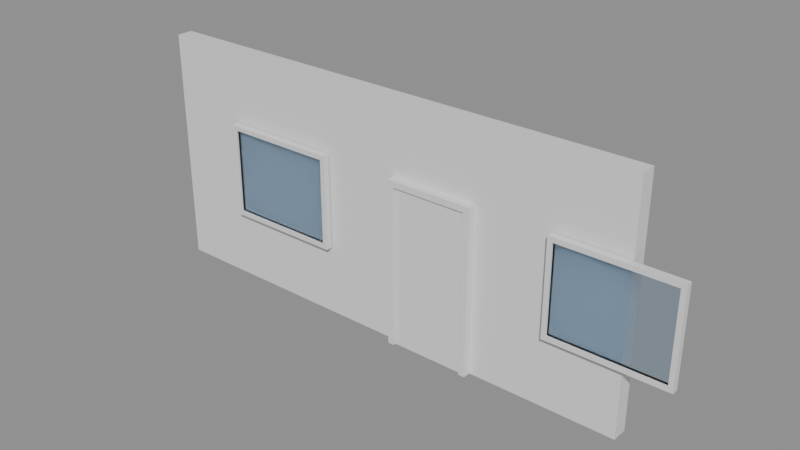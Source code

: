 # Source: e1530_after.blend  (saved by Blender 5.2.44; exported with 4.5.12 LTS)
import bpy
from mathutils import Matrix  # noqa: F401  (used for matrix-valued properties, if any)

bpy.ops.wm.read_factory_settings(use_empty=True)
scene = bpy.context.scene
scene.name = 'Scene'

# ---- materials (node trees are filled in below, after node groups)
mat_ladrillo_rojo = bpy.data.materials.new('Ladrillo_Rojo')
mat_marco_negro = bpy.data.materials.new('Marco_Negro')
mat_madera_nogal = bpy.data.materials.new('Madera_Nogal')
mat_vidrio = bpy.data.materials.new('Vidrio')

# ---- material node trees
mat_ladrillo_rojo.use_nodes = True; mat_ladrillo_rojo.node_tree.nodes.clear()
_N = mat_ladrillo_rojo.node_tree.nodes; _L = mat_ladrillo_rojo.node_tree.links
n0 = _N.new('ShaderNodeBsdfPrincipled'); n0.name = 'Principled BSDF'; n0.location = (-200, 100)
n0.inputs[3].default_value = 1.45
n0.inputs[10].default_value = 0.005
n1 = _N.new('ShaderNodeOutputMaterial'); n1.name = 'Material Output'; n1.location = (200, 100)
_L.new(n0.outputs[0], n1.inputs[0])
n1.is_active_output = True
mat_marco_negro.use_nodes = True; mat_marco_negro.node_tree.nodes.clear()
_N = mat_marco_negro.node_tree.nodes; _L = mat_marco_negro.node_tree.links
n0 = _N.new('ShaderNodeBsdfPrincipled'); n0.name = 'Principled BSDF'; n0.location = (-200, 100)
n0.inputs[3].default_value = 1.45
n0.inputs[10].default_value = 0.005
n1 = _N.new('ShaderNodeOutputMaterial'); n1.name = 'Material Output'; n1.location = (200, 100)
_L.new(n0.outputs[0], n1.inputs[0])
n1.is_active_output = True
mat_madera_nogal.use_nodes = True; mat_madera_nogal.node_tree.nodes.clear()
_N = mat_madera_nogal.node_tree.nodes; _L = mat_madera_nogal.node_tree.links
n0 = _N.new('ShaderNodeBsdfPrincipled'); n0.name = 'Principled BSDF'; n0.location = (-200, 100)
n0.inputs[3].default_value = 1.45
n0.inputs[10].default_value = 0.005
n1 = _N.new('ShaderNodeOutputMaterial'); n1.name = 'Material Output'; n1.location = (200, 100)
_L.new(n0.outputs[0], n1.inputs[0])
n1.is_active_output = True
mat_vidrio.use_nodes = True; mat_vidrio.node_tree.nodes.clear()
_N = mat_vidrio.node_tree.nodes; _L = mat_vidrio.node_tree.links
n0 = _N.new('ShaderNodeBsdfPrincipled'); n0.name = 'Principled BSDF'; n0.location = (-200, 100)
n0.inputs[0].default_value = (0.7, 0.85, 1.0, 1.0)
n0.inputs[2].default_value = 0.05
n0.inputs[3].default_value = 1.45
n0.inputs[10].default_value = 0.005
n0.inputs[18].default_value = 1.0
n1 = _N.new('ShaderNodeOutputMaterial'); n1.name = 'Material Output'; n1.location = (200, 100)
_L.new(n0.outputs[0], n1.inputs[0])
n1.is_active_output = True

# ---- meshes
me_muro_fachada_cuerpo_mesh = bpy.data.meshes.new('Muro_Fachada_Cuerpo_mesh')
me_muro_fachada_cuerpo_mesh.from_pydata([(0.0, 0.0, 0.0), (6.4, 0.0, 0.0), (6.4, 0.2, 0.0), (0.0, 0.2, 0.0), (0.0, 0.0, 3.0), (6.4, 0.0, 3.0), (6.4, 0.2, 3.0), (0.0, 0.2, 3.0)], [], [(0, 1, 2, 3), (4, 5, 6, 7), (0, 1, 5, 4), (1, 2, 6, 5), (2, 3, 7, 6), (3, 0, 4, 7)])
me_muro_fachada_cuerpo_mesh.materials.append(mat_ladrillo_rojo)
me_muro_fachada_cuerpo_mesh.update()
me_puerta_principal_jamba_izq_mesh = bpy.data.meshes.new('Puerta_Principal_Jamba_Izq_mesh')
me_puerta_principal_jamba_izq_mesh.from_pydata([(0.0, 0.0, 0.0), (0.08, 0.0, 0.0), (0.08, 0.1, 0.0), (0.0, 0.1, 0.0), (0.0, 0.0, 2.1), (0.08, 0.0, 2.1), (0.08, 0.1, 2.1), (0.0, 0.1, 2.1)], [], [(0, 1, 2, 3), (4, 5, 6, 7), (0, 1, 5, 4), (1, 2, 6, 5), (2, 3, 7, 6), (3, 0, 4, 7)])
me_puerta_principal_jamba_izq_mesh.materials.append(mat_marco_negro)
me_puerta_principal_jamba_izq_mesh.update()
me_puerta_principal_jamba_der_mesh = bpy.data.meshes.new('Puerta_Principal_Jamba_Der_mesh')
me_puerta_principal_jamba_der_mesh.from_pydata([(0.0, 0.0, 0.0), (0.08, 0.0, 0.0), (0.08, 0.1, 0.0), (0.0, 0.1, 0.0), (0.0, 0.0, 2.1), (0.08, 0.0, 2.1), (0.08, 0.1, 2.1), (0.0, 0.1, 2.1)], [], [(0, 1, 2, 3), (4, 5, 6, 7), (0, 1, 5, 4), (1, 2, 6, 5), (2, 3, 7, 6), (3, 0, 4, 7)])
me_puerta_principal_jamba_der_mesh.materials.append(mat_marco_negro)
me_puerta_principal_jamba_der_mesh.update()
me_puerta_principal_dintel_mesh = bpy.data.meshes.new('Puerta_Principal_Dintel_mesh')
me_puerta_principal_dintel_mesh.from_pydata([(0.0, 0.0, 0.0), (0.94, 0.0, 0.0), (0.94, 0.1, 0.0), (0.0, 0.1, 0.0), (0.0, 0.0, 0.08), (0.94, 0.0, 0.08), (0.94, 0.1, 0.08), (0.0, 0.1, 0.08)], [], [(0, 1, 2, 3), (4, 5, 6, 7), (0, 1, 5, 4), (1, 2, 6, 5), (2, 3, 7, 6), (3, 0, 4, 7)])
me_puerta_principal_dintel_mesh.materials.append(mat_marco_negro)
me_puerta_principal_dintel_mesh.update()
me_puerta_principal_panel_mesh = bpy.data.meshes.new('Puerta_Principal_Panel_mesh')
me_puerta_principal_panel_mesh.from_pydata([(0.0, 0.0, 0.0), (0.93, 0.0, 0.0), (0.93, 0.04, 0.0), (0.0, 0.04, 0.0), (0.0, 0.0, 2.01), (0.93, 0.0, 2.01), (0.93, 0.04, 2.01), (0.0, 0.04, 2.01)], [], [(0, 1, 2, 3), (4, 5, 6, 7), (0, 1, 5, 4), (1, 2, 6, 5), (2, 3, 7, 6), (3, 0, 4, 7)])
me_puerta_principal_panel_mesh.materials.append(mat_madera_nogal)
me_puerta_principal_panel_mesh.update()
me_ventana_derecha_jamba_izq_mesh = bpy.data.meshes.new('Ventana_Derecha_Jamba_Izq_mesh')
me_ventana_derecha_jamba_izq_mesh.from_pydata([(0.0, 0.0, 0.0), (0.06, 0.0, 0.0), (0.06, 0.08, 0.0), (0.0, 0.08, 0.0), (0.0, 0.0, 1.2), (0.06, 0.0, 1.2), (0.06, 0.08, 1.2), (0.0, 0.08, 1.2)], [], [(0, 1, 2, 3), (4, 5, 6, 7), (0, 1, 5, 4), (1, 2, 6, 5), (2, 3, 7, 6), (3, 0, 4, 7)])
me_ventana_derecha_jamba_izq_mesh.materials.append(mat_marco_negro)
me_ventana_derecha_jamba_izq_mesh.update()
me_ventana_derecha_jamba_der_mesh = bpy.data.meshes.new('Ventana_Derecha_Jamba_Der_mesh')
me_ventana_derecha_jamba_der_mesh.from_pydata([(0.0, 0.0, 0.0), (0.06, 0.0, 0.0), (0.06, 0.08, 0.0), (0.0, 0.08, 0.0), (0.0, 0.0, 1.2), (0.06, 0.0, 1.2), (0.06, 0.08, 1.2), (0.0, 0.08, 1.2)], [], [(0, 1, 2, 3), (4, 5, 6, 7), (0, 1, 5, 4), (1, 2, 6, 5), (2, 3, 7, 6), (3, 0, 4, 7)])
me_ventana_derecha_jamba_der_mesh.materials.append(mat_marco_negro)
me_ventana_derecha_jamba_der_mesh.update()
me_ventana_derecha_trav_inf_mesh = bpy.data.meshes.new('Ventana_Derecha_Trav_Inf_mesh')
me_ventana_derecha_trav_inf_mesh.from_pydata([(0.0, 0.0, 0.0), (1.38, 0.0, 0.0), (1.38, 0.08, 0.0), (0.0, 0.08, 0.0), (0.0, 0.0, 0.06), (1.38, 0.0, 0.06), (1.38, 0.08, 0.06), (0.0, 0.08, 0.06)], [], [(0, 1, 2, 3), (4, 5, 6, 7), (0, 1, 5, 4), (1, 2, 6, 5), (2, 3, 7, 6), (3, 0, 4, 7)])
me_ventana_derecha_trav_inf_mesh.materials.append(mat_marco_negro)
me_ventana_derecha_trav_inf_mesh.update()
me_ventana_derecha_trav_sup_mesh = bpy.data.meshes.new('Ventana_Derecha_Trav_Sup_mesh')
me_ventana_derecha_trav_sup_mesh.from_pydata([(0.0, 0.0, 0.0), (1.38, 0.0, 0.0), (1.38, 0.08, 0.0), (0.0, 0.08, 0.0), (0.0, 0.0, 0.06), (1.38, 0.0, 0.06), (1.38, 0.08, 0.06), (0.0, 0.08, 0.06)], [], [(0, 1, 2, 3), (4, 5, 6, 7), (0, 1, 5, 4), (1, 2, 6, 5), (2, 3, 7, 6), (3, 0, 4, 7)])
me_ventana_derecha_trav_sup_mesh.materials.append(mat_marco_negro)
me_ventana_derecha_trav_sup_mesh.update()
me_ventana_derecha_vidrio_1_1_mesh = bpy.data.meshes.new('Ventana_Derecha_Vidrio_1_1_mesh')
me_ventana_derecha_vidrio_1_1_mesh.from_pydata([(0.0, 0.0, 0.0), (1.38, 0.0, 0.0), (1.38, 0.06, 0.0), (0.0, 0.06, 0.0), (0.0, 0.0, 1.08), (1.38, 0.0, 1.08), (1.38, 0.06, 1.08), (0.0, 0.06, 1.08)], [], [(0, 1, 2, 3), (4, 5, 6, 7), (0, 1, 5, 4), (1, 2, 6, 5), (2, 3, 7, 6), (3, 0, 4, 7)])
me_ventana_derecha_vidrio_1_1_mesh.materials.append(mat_vidrio)
me_ventana_derecha_vidrio_1_1_mesh.update()
me_ventana_izquierda_jamba_izq_mesh = bpy.data.meshes.new('Ventana_Izquierda_Jamba_Izq_mesh')
me_ventana_izquierda_jamba_izq_mesh.from_pydata([(0.0, 0.0, 0.0), (0.06, 0.0, 0.0), (0.06, 0.08, 0.0), (0.0, 0.08, 0.0), (0.0, 0.0, 1.2), (0.06, 0.0, 1.2), (0.06, 0.08, 1.2), (0.0, 0.08, 1.2)], [], [(0, 1, 2, 3), (4, 5, 6, 7), (0, 1, 5, 4), (1, 2, 6, 5), (2, 3, 7, 6), (3, 0, 4, 7)])
me_ventana_izquierda_jamba_izq_mesh.materials.append(mat_marco_negro)
me_ventana_izquierda_jamba_izq_mesh.update()
me_ventana_izquierda_jamba_der_mesh = bpy.data.meshes.new('Ventana_Izquierda_Jamba_Der_mesh')
me_ventana_izquierda_jamba_der_mesh.from_pydata([(0.0, 0.0, 0.0), (0.06, 0.0, 0.0), (0.06, 0.08, 0.0), (0.0, 0.08, 0.0), (0.0, 0.0, 1.2), (0.06, 0.0, 1.2), (0.06, 0.08, 1.2), (0.0, 0.08, 1.2)], [], [(0, 1, 2, 3), (4, 5, 6, 7), (0, 1, 5, 4), (1, 2, 6, 5), (2, 3, 7, 6), (3, 0, 4, 7)])
me_ventana_izquierda_jamba_der_mesh.materials.append(mat_marco_negro)
me_ventana_izquierda_jamba_der_mesh.update()
me_ventana_izquierda_trav_inf_mesh = bpy.data.meshes.new('Ventana_Izquierda_Trav_Inf_mesh')
me_ventana_izquierda_trav_inf_mesh.from_pydata([(0.0, 0.0, 0.0), (1.38, 0.0, 0.0), (1.38, 0.08, 0.0), (0.0, 0.08, 0.0), (0.0, 0.0, 0.06), (1.38, 0.0, 0.06), (1.38, 0.08, 0.06), (0.0, 0.08, 0.06)], [], [(0, 1, 2, 3), (4, 5, 6, 7), (0, 1, 5, 4), (1, 2, 6, 5), (2, 3, 7, 6), (3, 0, 4, 7)])
me_ventana_izquierda_trav_inf_mesh.materials.append(mat_marco_negro)
me_ventana_izquierda_trav_inf_mesh.update()
me_ventana_izquierda_trav_sup_mesh = bpy.data.meshes.new('Ventana_Izquierda_Trav_Sup_mesh')
me_ventana_izquierda_trav_sup_mesh.from_pydata([(0.0, 0.0, 0.0), (1.38, 0.0, 0.0), (1.38, 0.08, 0.0), (0.0, 0.08, 0.0), (0.0, 0.0, 0.06), (1.38, 0.0, 0.06), (1.38, 0.08, 0.06), (0.0, 0.08, 0.06)], [], [(0, 1, 2, 3), (4, 5, 6, 7), (0, 1, 5, 4), (1, 2, 6, 5), (2, 3, 7, 6), (3, 0, 4, 7)])
me_ventana_izquierda_trav_sup_mesh.materials.append(mat_marco_negro)
me_ventana_izquierda_trav_sup_mesh.update()
me_ventana_izquierda_vidrio_1_1_mesh = bpy.data.meshes.new('Ventana_Izquierda_Vidrio_1_1_mesh')
me_ventana_izquierda_vidrio_1_1_mesh.from_pydata([(0.0, 0.0, 0.0), (1.38, 0.0, 0.0), (1.38, 0.06, 0.0), (0.0, 0.06, 0.0), (0.0, 0.0, 1.08), (1.38, 0.0, 1.08), (1.38, 0.06, 1.08), (0.0, 0.06, 1.08)], [], [(0, 1, 2, 3), (4, 5, 6, 7), (0, 1, 5, 4), (1, 2, 6, 5), (2, 3, 7, 6), (3, 0, 4, 7)])
me_ventana_izquierda_vidrio_1_1_mesh.materials.append(mat_vidrio)
me_ventana_izquierda_vidrio_1_1_mesh.update()

# ---- objects
ob_muro_fachada = bpy.data.objects.new('Muro_Fachada', None)
ob_muro_fachada_cuerpo = bpy.data.objects.new('Muro_Fachada_Cuerpo', me_muro_fachada_cuerpo_mesh)
ob_puerta_principal = bpy.data.objects.new('Puerta_Principal', None)
ob_puerta_principal_jamba_izq = bpy.data.objects.new('Puerta_Principal_Jamba_Izq', me_puerta_principal_jamba_izq_mesh)
ob_puerta_principal_jamba_der = bpy.data.objects.new('Puerta_Principal_Jamba_Der', me_puerta_principal_jamba_der_mesh)
ob_puerta_principal_dintel = bpy.data.objects.new('Puerta_Principal_Dintel', me_puerta_principal_dintel_mesh)
ob_puerta_principal_panel = bpy.data.objects.new('Puerta_Principal_Panel', me_puerta_principal_panel_mesh)
ob_ventana_derecha = bpy.data.objects.new('Ventana_Derecha', None)
ob_ventana_derecha_jamba_izq = bpy.data.objects.new('Ventana_Derecha_Jamba_Izq', me_ventana_derecha_jamba_izq_mesh)
ob_ventana_derecha_jamba_der = bpy.data.objects.new('Ventana_Derecha_Jamba_Der', me_ventana_derecha_jamba_der_mesh)
ob_ventana_derecha_trav_inf = bpy.data.objects.new('Ventana_Derecha_Trav_Inf', me_ventana_derecha_trav_inf_mesh)
ob_ventana_derecha_trav_sup = bpy.data.objects.new('Ventana_Derecha_Trav_Sup', me_ventana_derecha_trav_sup_mesh)
ob_ventana_derecha_vidrio_1_1 = bpy.data.objects.new('Ventana_Derecha_Vidrio_1_1', me_ventana_derecha_vidrio_1_1_mesh)
ob_ventana_izquierda = bpy.data.objects.new('Ventana_Izquierda', None)
ob_ventana_izquierda_jamba_izq = bpy.data.objects.new('Ventana_Izquierda_Jamba_Izq', me_ventana_izquierda_jamba_izq_mesh)
ob_ventana_izquierda_jamba_der = bpy.data.objects.new('Ventana_Izquierda_Jamba_Der', me_ventana_izquierda_jamba_der_mesh)
ob_ventana_izquierda_trav_inf = bpy.data.objects.new('Ventana_Izquierda_Trav_Inf', me_ventana_izquierda_trav_inf_mesh)
ob_ventana_izquierda_trav_sup = bpy.data.objects.new('Ventana_Izquierda_Trav_Sup', me_ventana_izquierda_trav_sup_mesh)
ob_ventana_izquierda_vidrio_1_1 = bpy.data.objects.new('Ventana_Izquierda_Vidrio_1_1', me_ventana_izquierda_vidrio_1_1_mesh)

# ---- transforms, parenting, visibility, modifiers, constraints
ob_muro_fachada.location = (0.0, 0.0, 0.0)
ob_muro_fachada.empty_display_type = 'ARROWS'
ob_muro_fachada_cuerpo.parent = ob_muro_fachada
ob_muro_fachada_cuerpo.location = (0.0, 0.0, 0.0)
ob_puerta_principal.location = (3.45, -0.1, 0.0)
ob_puerta_principal.empty_display_type = 'ARROWS'
ob_puerta_principal_jamba_izq.parent = ob_puerta_principal
ob_puerta_principal_jamba_izq.location = (0.0, 0.0, 0.0)
ob_puerta_principal_jamba_der.parent = ob_puerta_principal
ob_puerta_principal_jamba_der.location = (1.02, 0.0, 0.0)
ob_puerta_principal_dintel.parent = ob_puerta_principal
ob_puerta_principal_dintel.location = (0.08, 0.0, 2.02)
ob_puerta_principal_panel.parent = ob_puerta_principal
ob_puerta_principal_panel.location = (0.085, 0.03, 0.005)
ob_ventana_derecha.location = (5.5, -0.1, 0.9)
ob_ventana_derecha.empty_display_type = 'ARROWS'
ob_ventana_derecha_jamba_izq.parent = ob_ventana_derecha
ob_ventana_derecha_jamba_izq.location = (0.0, 0.0, 0.0)
ob_ventana_derecha_jamba_der.parent = ob_ventana_derecha
ob_ventana_derecha_jamba_der.location = (1.44, 0.0, 0.0)
ob_ventana_derecha_trav_inf.parent = ob_ventana_derecha
ob_ventana_derecha_trav_inf.location = (0.06, 0.0, 0.0)
ob_ventana_derecha_trav_sup.parent = ob_ventana_derecha
ob_ventana_derecha_trav_sup.location = (0.06, 0.0, 1.14)
ob_ventana_derecha_vidrio_1_1.parent = ob_ventana_derecha
ob_ventana_derecha_vidrio_1_1.location = (0.06, 0.02, 0.06)
ob_ventana_izquierda.location = (1.0, -0.1, 0.9)
ob_ventana_izquierda.empty_display_type = 'ARROWS'
ob_ventana_izquierda_jamba_izq.parent = ob_ventana_izquierda
ob_ventana_izquierda_jamba_izq.location = (0.0, 0.0, 0.0)
ob_ventana_izquierda_jamba_der.parent = ob_ventana_izquierda
ob_ventana_izquierda_jamba_der.location = (1.44, 0.0, 0.0)
ob_ventana_izquierda_trav_inf.parent = ob_ventana_izquierda
ob_ventana_izquierda_trav_inf.location = (0.06, 0.0, 0.0)
ob_ventana_izquierda_trav_sup.parent = ob_ventana_izquierda
ob_ventana_izquierda_trav_sup.location = (0.06, 0.0, 1.14)
ob_ventana_izquierda_vidrio_1_1.parent = ob_ventana_izquierda
ob_ventana_izquierda_vidrio_1_1.location = (0.06, 0.02, 0.06)

# ---- collection membership
scene.collection.objects.link(ob_muro_fachada)
scene.collection.objects.link(ob_muro_fachada_cuerpo)
scene.collection.objects.link(ob_puerta_principal)
scene.collection.objects.link(ob_puerta_principal_jamba_izq)
scene.collection.objects.link(ob_puerta_principal_jamba_der)
scene.collection.objects.link(ob_puerta_principal_dintel)
scene.collection.objects.link(ob_puerta_principal_panel)
scene.collection.objects.link(ob_ventana_derecha)
scene.collection.objects.link(ob_ventana_derecha_jamba_izq)
scene.collection.objects.link(ob_ventana_derecha_jamba_der)
scene.collection.objects.link(ob_ventana_derecha_trav_inf)
scene.collection.objects.link(ob_ventana_derecha_trav_sup)
scene.collection.objects.link(ob_ventana_derecha_vidrio_1_1)
scene.collection.objects.link(ob_ventana_izquierda)
scene.collection.objects.link(ob_ventana_izquierda_jamba_izq)
scene.collection.objects.link(ob_ventana_izquierda_jamba_der)
scene.collection.objects.link(ob_ventana_izquierda_trav_inf)
scene.collection.objects.link(ob_ventana_izquierda_trav_sup)
scene.collection.objects.link(ob_ventana_izquierda_vidrio_1_1)

# ---- scene / render settings (as saved in the file)
scene.frame_start = 1; scene.frame_end = 250; scene.frame_set(1)
scene.render.engine = 'BLENDER_EEVEE_NEXT'
scene.render.bake_bias = 0.0
scene.render.bake_samples = 0
scene.render.compositor_device = 'GPU'
scene.eevee.use_volume_custom_range = False
scene.eevee.fast_gi_thickness_near = 0.1
scene.eevee.fast_gi_thickness_far = 0.0
scene.eevee.ray_tracing_options.screen_trace_thickness = 0.1
bpy.context.view_layer.update()

# ---- added for rendering (the .blend has no active camera and no usable light): camera, sun + grey world if the file has none
cam_auto = bpy.data.cameras.new('AutoCamera')
cam_auto.lens = 50.0
cam_auto.sensor_width = 36.0
cam_auto.clip_end = 1000.0
ob_auto_camera = bpy.data.objects.new('AutoCamera', cam_auto)
scene.collection.objects.link(ob_auto_camera)
ob_auto_camera.location = (10.5518, -8.41212, 7.14141)
ob_auto_camera.rotation_euler = (1.09748, -7.21219e-08, 0.694738)
scene.camera = ob_auto_camera
light_auto_sun = bpy.data.lights.new('AutoSun', 'SUN')
light_auto_sun.energy = 3.0
light_auto_sun.angle = 0.0523599
ob_auto_sun = bpy.data.objects.new('AutoSun', light_auto_sun)
scene.collection.objects.link(ob_auto_sun)
ob_auto_sun.rotation_euler = (0.872665, 0.174533, 0.523599)
if scene.world is None:
    world_auto = bpy.data.worlds.new('AutoWorld')
    world_auto.color = (0.3, 0.3, 0.3)
    scene.world = world_auto
bpy.context.view_layer.update()
